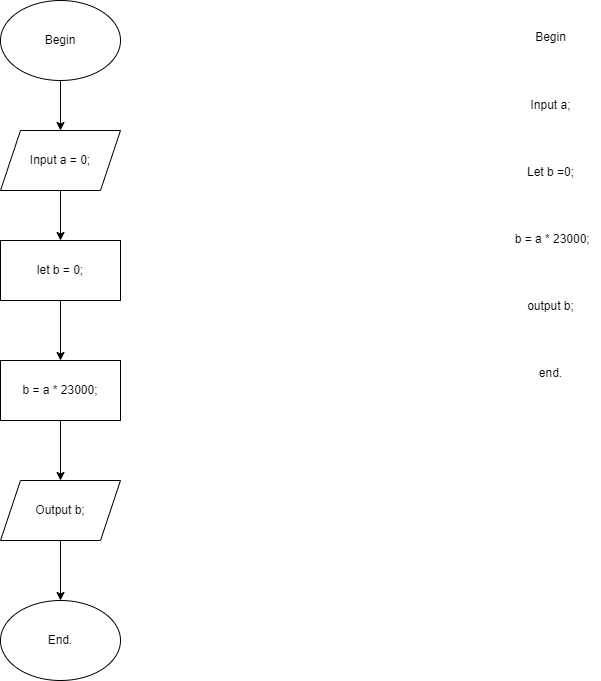

The diagram above was exported from draw.io. Its source (the exported page's mxGraphModel, read from the mxfile embedded in the PNG):
<mxGraphModel dx="1036" dy="606" grid="1" gridSize="10" guides="1" tooltips="1" connect="1" arrows="1" fold="1" page="1" pageScale="1" pageWidth="850" pageHeight="1100" math="0" shadow="0">
  <root>
    <mxCell id="0" />
    <mxCell id="1" parent="0" />
    <mxCell id="i9AJTgdj97RvW-tOcZbV-1" value="&lt;p class=&quot;MsoNormal&quot;&gt;Begin&lt;/p&gt;&lt;br/&gt;&lt;br/&gt;&lt;p class=&quot;MsoNormal&quot;&gt;Input a;&lt;/p&gt;&lt;br/&gt;&lt;br/&gt;&lt;p class=&quot;MsoNormal&quot;&gt;Let b =0;&lt;/p&gt;&lt;br/&gt;&lt;br/&gt;&lt;p class=&quot;MsoNormal&quot;&gt;&amp;nbsp;b = a * 23000;&lt;/p&gt;&lt;br/&gt;&lt;br/&gt;&lt;p class=&quot;MsoNormal&quot;&gt;output b;&lt;/p&gt;&lt;br/&gt;&lt;br/&gt;&lt;p class=&quot;MsoNormal&quot;&gt;end.&lt;/p&gt;" style="text;html=1;align=center;verticalAlign=middle;resizable=0;points=[];autosize=1;strokeColor=none;fillColor=none;" parent="1" vertex="1">
      <mxGeometry x="670" y="70" width="100" height="390" as="geometry" />
    </mxCell>
    <mxCell id="i9AJTgdj97RvW-tOcZbV-8" value="" style="edgeStyle=orthogonalEdgeStyle;rounded=0;orthogonalLoop=1;jettySize=auto;html=1;" parent="1" source="i9AJTgdj97RvW-tOcZbV-2" target="i9AJTgdj97RvW-tOcZbV-3" edge="1">
      <mxGeometry relative="1" as="geometry" />
    </mxCell>
    <mxCell id="i9AJTgdj97RvW-tOcZbV-2" value="Begin" style="ellipse;whiteSpace=wrap;html=1;" parent="1" vertex="1">
      <mxGeometry x="170" y="60" width="120" height="80" as="geometry" />
    </mxCell>
    <mxCell id="i9AJTgdj97RvW-tOcZbV-9" value="" style="edgeStyle=orthogonalEdgeStyle;rounded=0;orthogonalLoop=1;jettySize=auto;html=1;" parent="1" source="i9AJTgdj97RvW-tOcZbV-3" target="i9AJTgdj97RvW-tOcZbV-4" edge="1">
      <mxGeometry relative="1" as="geometry" />
    </mxCell>
    <mxCell id="i9AJTgdj97RvW-tOcZbV-3" value="Input a = 0;" style="shape=parallelogram;perimeter=parallelogramPerimeter;whiteSpace=wrap;html=1;fixedSize=1;" parent="1" vertex="1">
      <mxGeometry x="170" y="190" width="120" height="60" as="geometry" />
    </mxCell>
    <mxCell id="i9AJTgdj97RvW-tOcZbV-10" value="" style="edgeStyle=orthogonalEdgeStyle;rounded=0;orthogonalLoop=1;jettySize=auto;html=1;" parent="1" source="i9AJTgdj97RvW-tOcZbV-4" target="i9AJTgdj97RvW-tOcZbV-5" edge="1">
      <mxGeometry relative="1" as="geometry" />
    </mxCell>
    <mxCell id="i9AJTgdj97RvW-tOcZbV-4" value="let b = 0;" style="rounded=0;whiteSpace=wrap;html=1;" parent="1" vertex="1">
      <mxGeometry x="170" y="300" width="120" height="60" as="geometry" />
    </mxCell>
    <mxCell id="i9AJTgdj97RvW-tOcZbV-11" value="" style="edgeStyle=orthogonalEdgeStyle;rounded=0;orthogonalLoop=1;jettySize=auto;html=1;" parent="1" source="i9AJTgdj97RvW-tOcZbV-5" target="i9AJTgdj97RvW-tOcZbV-6" edge="1">
      <mxGeometry relative="1" as="geometry" />
    </mxCell>
    <mxCell id="i9AJTgdj97RvW-tOcZbV-5" value="b = a * 23000;" style="rounded=0;whiteSpace=wrap;html=1;" parent="1" vertex="1">
      <mxGeometry x="170" y="420" width="120" height="60" as="geometry" />
    </mxCell>
    <mxCell id="i9AJTgdj97RvW-tOcZbV-12" value="" style="edgeStyle=orthogonalEdgeStyle;rounded=0;orthogonalLoop=1;jettySize=auto;html=1;" parent="1" source="i9AJTgdj97RvW-tOcZbV-6" target="i9AJTgdj97RvW-tOcZbV-7" edge="1">
      <mxGeometry relative="1" as="geometry" />
    </mxCell>
    <mxCell id="i9AJTgdj97RvW-tOcZbV-6" value="Output b;" style="shape=parallelogram;perimeter=parallelogramPerimeter;whiteSpace=wrap;html=1;fixedSize=1;" parent="1" vertex="1">
      <mxGeometry x="170" y="540" width="120" height="60" as="geometry" />
    </mxCell>
    <mxCell id="i9AJTgdj97RvW-tOcZbV-7" value="End." style="ellipse;whiteSpace=wrap;html=1;" parent="1" vertex="1">
      <mxGeometry x="170" y="660" width="120" height="80" as="geometry" />
    </mxCell>
  </root>
</mxGraphModel>